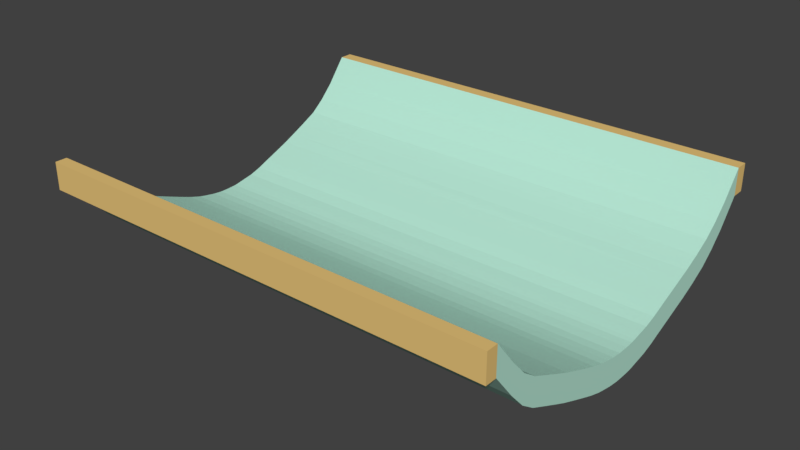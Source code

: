 # Source: Sail.blend  (saved by Blender 2.78.0; exported with 4.5.12 LTS)
import bpy
from mathutils import Matrix  # noqa: F401  (used for matrix-valued properties, if any)

bpy.ops.wm.read_factory_settings(use_empty=True)
scene = bpy.context.scene
scene.name = 'Scene'

# ---- collections
col_collection_1 = bpy.data.collections.new('Collection 1'); scene.collection.children.link(col_collection_1)

# ---- materials (node trees are filled in below, after node groups)
mat_cloth = bpy.data.materials.new('Cloth')
mat_cloth.alpha_threshold = 0.0
mat_cloth.use_transparent_shadow = False
mat_cloth.diffuse_color = (0.4804, 0.8, 0.6652, 1.0)
mat_cloth.specular_color = (0.592, 1.0, 0.8868)
mat_cloth.roughness = 0.5
mat_wood = bpy.data.materials.new('Wood')
mat_wood.alpha_threshold = 0.0
mat_wood.use_transparent_shadow = False
mat_wood.diffuse_color = (0.8, 0.5486, 0.194, 1.0)
mat_wood.roughness = 0.5

# ---- material node trees

# ---- world
world_world = bpy.data.worlds.new('World'); scene.world = world_world
world_world.color = (0.05088, 0.05088, 0.05088)
world_world.use_sun_shadow = False
world_world.sun_shadow_jitter_overblur = 0.0
world_world.cycles.sampling_method = 'MANUAL'

# ---- meshes
me_cube = bpy.data.meshes.new('Cube')
me_cube.from_pydata([(-1.392, -0.2221, 0.08109), (-1.392, -0.1031, -0.06989), (-1.392, -0.2221, -0.08109), (-1.392, -0.1031, -0.2321), (1.392, -0.2221, 0.08109), (1.392, -0.1031, -0.06989), (1.392, -0.2221, -0.08109), (1.392, -0.1031, -0.2321), (-1.392, -0.01718, -0.1657), (-1.392, -0.01718, -0.3279), (1.392, -0.01718, -0.3279), (1.392, -0.01718, -0.1657), (-1.392, 0.06543, -0.2247), (-1.392, 0.06543, -0.3868), (1.392, 0.06543, -0.3868), (1.392, 0.06543, -0.2247), (-1.392, 0.1645, -0.2714), (-1.392, 0.1645, -0.4336), (1.392, 0.1645, -0.4336), (1.392, 0.1645, -0.2714), (-1.392, 0.2571, -0.3144), (-1.392, 0.2571, -0.4766), (1.392, 0.2571, -0.4766), (1.392, 0.2571, -0.3144), (-1.392, 0.3298, -0.3474), (-1.392, 0.3298, -0.5096), (1.392, 0.3298, -0.5096), (1.392, 0.3298, -0.3474), (-1.392, 0.4124, -0.3805), (-1.392, 0.4124, -0.5427), (1.392, 0.4124, -0.5427), (1.392, 0.4124, -0.3805), (-1.392, 0.5049, -0.4168), (-1.392, 0.5049, -0.579), (1.392, 0.5049, -0.579), (1.392, 0.5049, -0.4168), (-1.392, 0.5709, -0.4417), (-1.392, 0.5709, -0.6039), (1.392, 0.5709, -0.6039), (1.392, 0.5709, -0.4417), (-1.392, 0.6436, -0.4645), (-1.392, 0.6436, -0.6267), (1.392, 0.6436, -0.6267), (1.392, 0.6436, -0.4645), (-1.392, 0.6998, -0.4763), (-1.392, 0.6998, -0.6385), (1.392, 0.6998, -0.6385), (1.392, 0.6998, -0.4763), (-1.392, 0.7527, -0.4862), (-1.392, 0.7527, -0.6484), (1.392, 0.7527, -0.6484), (1.392, 0.7527, -0.4862), (-1.392, 0.8121, -0.4928), (-1.392, 0.8121, -0.655), (1.392, 0.8121, -0.655), (1.392, 0.8121, -0.4928), (-1.392, 0.8617, -0.4928), (-1.392, 0.8617, -0.655), (1.392, 0.8617, -0.655), (1.392, 0.8617, -0.4928), (-1.392, 1.93, 0.08109), (-1.392, 1.811, -0.06989), (-1.392, 1.93, -0.08109), (-1.392, 1.811, -0.2321), (1.392, 1.93, 0.08109), (1.392, 1.811, -0.06989), (1.392, 1.93, -0.08109), (1.392, 1.811, -0.2321), (-1.392, 1.725, -0.1565), (-1.392, 1.725, -0.3187), (1.392, 1.725, -0.3187), (1.392, 1.725, -0.1565), (-1.392, 1.643, -0.2216), (-1.392, 1.643, -0.3838), (1.392, 1.643, -0.3838), (1.392, 1.643, -0.2216), (-1.392, 1.544, -0.2714), (-1.392, 1.544, -0.4336), (1.392, 1.544, -0.4382), (1.392, 1.544, -0.276), (-1.392, 1.451, -0.3144), (-1.392, 1.451, -0.4766), (1.392, 1.451, -0.4812), (1.392, 1.451, -0.319), (-1.392, 1.378, -0.3474), (-1.392, 1.378, -0.5096), (1.392, 1.378, -0.5096), (1.392, 1.378, -0.3474), (-1.392, 1.296, -0.3805), (-1.392, 1.296, -0.5427), (1.392, 1.296, -0.5427), (1.392, 1.296, -0.3805), (-1.392, 1.203, -0.4168), (-1.392, 1.203, -0.579), (1.392, 1.203, -0.579), (1.392, 1.203, -0.4168), (-1.392, 1.137, -0.444), (-1.392, 1.137, -0.6062), (1.392, 1.137, -0.6062), (1.392, 1.137, -0.444), (-1.392, 1.064, -0.4664), (-1.392, 1.064, -0.6286), (1.392, 1.064, -0.6286), (1.392, 1.064, -0.4664), (-1.392, 1.008, -0.4763), (-1.392, 1.008, -0.6385), (1.392, 1.008, -0.6385), (1.392, 1.008, -0.4763), (-1.392, 0.9554, -0.4862), (-1.392, 0.9554, -0.6484), (1.392, 0.9554, -0.6484), (1.392, 0.9554, -0.4862), (-1.392, 0.927, -0.4905), (-1.392, 0.927, -0.6527), (1.392, 0.927, -0.6527), (1.392, 0.927, -0.4905), (-1.392, 0.8775, -0.4928), (-1.392, 0.8775, -0.655), (1.392, 0.8775, -0.655), (1.392, 0.8775, -0.4928), (-1.392, 2.009, -0.08109), (-1.392, 2.009, 0.08109), (1.392, 2.009, -0.08109), (1.392, 2.009, 0.08109), (-1.392, -0.2915, -0.08109), (-1.392, -0.2915, 0.08109), (1.392, -0.2915, -0.08109), (1.392, -0.2915, 0.08109)], [], [(0, 1, 3, 2), (2, 3, 7, 6), (6, 7, 5, 4), (4, 5, 1, 0), (4, 0, 125, 127), (5, 7, 10, 11), (9, 8, 12, 13), (3, 1, 8, 9), (1, 5, 11, 8), (7, 3, 9, 10), (12, 15, 19, 16), (8, 11, 15, 12), (10, 9, 13, 14), (11, 10, 14, 15), (19, 18, 22, 23), (14, 13, 17, 18), (15, 14, 18, 19), (13, 12, 16, 17), (20, 23, 27, 24), (17, 16, 20, 21), (16, 19, 23, 20), (18, 17, 21, 22), (26, 25, 29, 30), (22, 21, 25, 26), (23, 22, 26, 27), (21, 20, 24, 25), (31, 30, 34, 35), (27, 26, 30, 31), (25, 24, 28, 29), (24, 27, 31, 28), (32, 35, 39, 36), (29, 28, 32, 33), (28, 31, 35, 32), (30, 29, 33, 34), (39, 38, 42, 43), (34, 33, 37, 38), (35, 34, 38, 39), (33, 32, 36, 37), (43, 42, 46, 47), (37, 36, 40, 41), (36, 39, 43, 40), (38, 37, 41, 42), (44, 47, 51, 48), (41, 40, 44, 45), (40, 43, 47, 44), (42, 41, 45, 46), (51, 50, 54, 55), (46, 45, 49, 50), (47, 46, 50, 51), (45, 44, 48, 49), (53, 52, 56, 57), (49, 48, 52, 53), (48, 51, 55, 52), (50, 49, 53, 54), (52, 55, 59, 56), (54, 53, 57, 58), (55, 54, 58, 59), (60, 62, 63, 61), (62, 66, 67, 63), (66, 64, 65, 67), (64, 60, 61, 65), (66, 62, 120, 122), (65, 71, 70, 67), (69, 73, 72, 68), (63, 69, 68, 61), (61, 68, 71, 65), (67, 70, 69, 63), (72, 76, 79, 75), (68, 72, 75, 71), (70, 74, 73, 69), (71, 75, 74, 70), (79, 83, 82, 78), (74, 78, 77, 73), (75, 79, 78, 74), (73, 77, 76, 72), (80, 84, 87, 83), (77, 81, 80, 76), (76, 80, 83, 79), (78, 82, 81, 77), (86, 90, 89, 85), (82, 86, 85, 81), (83, 87, 86, 82), (81, 85, 84, 80), (91, 95, 94, 90), (87, 91, 90, 86), (85, 89, 88, 84), (84, 88, 91, 87), (92, 96, 99, 95), (89, 93, 92, 88), (88, 92, 95, 91), (90, 94, 93, 89), (99, 103, 102, 98), (94, 98, 97, 93), (95, 99, 98, 94), (93, 97, 96, 92), (103, 107, 106, 102), (97, 101, 100, 96), (96, 100, 103, 99), (98, 102, 101, 97), (104, 108, 111, 107), (101, 105, 104, 100), (100, 104, 107, 103), (102, 106, 105, 101), (111, 115, 114, 110), (106, 110, 109, 105), (107, 111, 110, 106), (105, 109, 108, 104), (113, 117, 116, 112), (109, 113, 112, 108), (108, 112, 115, 111), (110, 114, 113, 109), (112, 116, 119, 115), (114, 118, 117, 113), (115, 119, 118, 114), (120, 121, 123, 122), (62, 60, 121, 120), (64, 66, 122, 123), (60, 64, 123, 121), (124, 126, 127, 125), (2, 6, 126, 124), (0, 2, 124, 125), (6, 4, 127, 126), (118, 58, 57, 117), (56, 116, 117, 57), (59, 119, 116, 56), (59, 58, 118, 119)])
me_cube.polygons.foreach_set('material_index', [0, 0, 0, 0, 1, 0, 0, 0, 0, 0, 0, 0, 0, 0, 0, 0, 0, 0, 0, 0, 0, 0, 0, 0, 0, 0, 0, 0, 0, 0, 0, 0, 0, 0, 0, 0, 0, 0, 0, 0, 0, 0, 0, 0, 0, 0, 0, 0, 0, 0, 0, 0, 0, 0, 0, 0, 0, 0, 0, 0, 0, 1, 0, 0, 0, 0, 0, 0, 0, 0, 0, 0, 0, 0, 0, 0, 0, 0, 0, 0, 0, 0, 0, 0, 0, 0, 0, 0, 0, 0, 0, 0, 0, 0, 0, 0, 0, 0, 0, 0, 0, 0, 0, 0, 0, 0, 0, 0, 0, 0, 0, 0, 0, 0, 1, 1, 1, 1, 1, 1, 1, 1, 0, 0, 0, 0])
me_cube.materials.append(mat_cloth)
me_cube.materials.append(mat_wood)
me_cube.use_remesh_preserve_volume = False
me_cube.use_remesh_preserve_attributes = False
me_cube.use_mirror_vertex_groups = False
me_cube.update()

# ---- objects
ob_cube = bpy.data.objects.new('Cube', me_cube)

# ---- transforms, parenting, visibility, modifiers, constraints
ob_cube.location = (0.0, 0.0, 0.0)
ob_cube.lineart.crease_threshold = 0.0

# ---- collection membership
col_collection_1.objects.link(ob_cube)

# ---- scene / render settings (as saved in the file)
scene.frame_start = 1; scene.frame_end = 250; scene.frame_set(0)
scene.render.engine = 'BLENDER_EEVEE_NEXT'
scene.render.resolution_percentage = 50
scene.render.dither_intensity = 0.0
scene.cycles.use_denoising = False
scene.cycles.samples = 128
scene.cycles.sampling_pattern = 'TABULATED_SOBOL'
scene.cycles.light_sampling_threshold = 0.0
scene.cycles.use_adaptive_sampling = False
scene.cycles.use_light_tree = False
scene.cycles.blur_glossy = 0.0
scene.cycles.sample_clamp_indirect = 0.0
scene.view_settings.view_transform = 'Standard'
bpy.context.view_layer.update()

# ---- added for rendering (the .blend has no active camera and no usable light): camera, sun
cam_auto = bpy.data.cameras.new('AutoCamera')
cam_auto.lens = 50.0
cam_auto.sensor_width = 36.0
cam_auto.clip_end = 1000.0
ob_auto_camera = bpy.data.objects.new('AutoCamera', cam_auto)
scene.collection.objects.link(ob_auto_camera)
ob_auto_camera.location = (3.41041, -3.23351, 2.44138)
ob_auto_camera.rotation_euler = (1.09748, -7.21219e-08, 0.694738)
scene.camera = ob_auto_camera
light_auto_sun = bpy.data.lights.new('AutoSun', 'SUN')
light_auto_sun.energy = 3.0
light_auto_sun.angle = 0.0523599
ob_auto_sun = bpy.data.objects.new('AutoSun', light_auto_sun)
scene.collection.objects.link(ob_auto_sun)
ob_auto_sun.rotation_euler = (0.872665, 0.174533, 0.523599)
bpy.context.view_layer.update()

